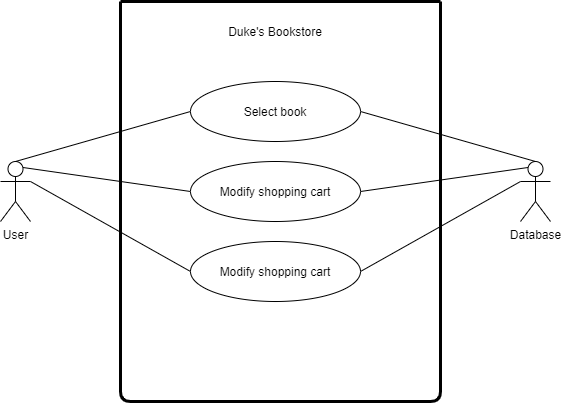

The diagram above was exported from draw.io. Its source (the exported page's mxGraphModel, read from the mxfile embedded in the PNG):
<mxGraphModel dx="1038" dy="579" grid="1" gridSize="10" guides="1" tooltips="1" connect="1" arrows="1" fold="1" page="1" pageScale="1" pageWidth="850" pageHeight="1100" math="0" shadow="0">
  <root>
    <mxCell id="0" />
    <mxCell id="1" parent="0" />
    <mxCell id="HZLowwjs0x1hLYrNUyJ0-1" value="User" style="shape=umlActor;verticalLabelPosition=bottom;verticalAlign=top;html=1;" vertex="1" parent="1">
      <mxGeometry x="120" y="240" width="30" height="60" as="geometry" />
    </mxCell>
    <mxCell id="HZLowwjs0x1hLYrNUyJ0-6" value="" style="endArrow=none;startArrow=none;endFill=0;startFill=0;endSize=8;html=1;verticalAlign=bottom;labelBackgroundColor=none;strokeWidth=3;" edge="1" parent="1">
      <mxGeometry width="160" relative="1" as="geometry">
        <mxPoint x="240" y="80" as="sourcePoint" />
        <mxPoint x="560" y="80" as="targetPoint" />
      </mxGeometry>
    </mxCell>
    <mxCell id="HZLowwjs0x1hLYrNUyJ0-7" value="" style="endArrow=none;startArrow=none;endFill=0;startFill=0;endSize=8;html=1;verticalAlign=bottom;labelBackgroundColor=none;strokeWidth=3;" edge="1" parent="1">
      <mxGeometry width="160" relative="1" as="geometry">
        <mxPoint x="240" y="80" as="sourcePoint" />
        <mxPoint x="560" y="80" as="targetPoint" />
        <Array as="points">
          <mxPoint x="240" y="480" />
          <mxPoint x="560" y="480" />
        </Array>
      </mxGeometry>
    </mxCell>
    <mxCell id="HZLowwjs0x1hLYrNUyJ0-8" value="Duke's Bookstore" style="text;html=1;strokeColor=none;fillColor=none;align=center;verticalAlign=middle;whiteSpace=wrap;rounded=0;" vertex="1" parent="1">
      <mxGeometry x="330" y="100" width="130" height="20" as="geometry" />
    </mxCell>
    <mxCell id="HZLowwjs0x1hLYrNUyJ0-9" value="Select book" style="ellipse;whiteSpace=wrap;html=1;" vertex="1" parent="1">
      <mxGeometry x="310" y="160" width="170" height="60" as="geometry" />
    </mxCell>
    <mxCell id="HZLowwjs0x1hLYrNUyJ0-10" value="Modify shopping cart" style="ellipse;whiteSpace=wrap;html=1;" vertex="1" parent="1">
      <mxGeometry x="310" y="240" width="170" height="60" as="geometry" />
    </mxCell>
    <mxCell id="HZLowwjs0x1hLYrNUyJ0-11" value="Modify shopping cart" style="ellipse;whiteSpace=wrap;html=1;" vertex="1" parent="1">
      <mxGeometry x="310" y="320" width="170" height="60" as="geometry" />
    </mxCell>
    <mxCell id="HZLowwjs0x1hLYrNUyJ0-13" value="" style="endArrow=none;html=1;exitX=0.5;exitY=0;exitDx=0;exitDy=0;exitPerimeter=0;entryX=0;entryY=0.5;entryDx=0;entryDy=0;" edge="1" parent="1" source="HZLowwjs0x1hLYrNUyJ0-1" target="HZLowwjs0x1hLYrNUyJ0-9">
      <mxGeometry width="50" height="50" relative="1" as="geometry">
        <mxPoint x="380" y="330" as="sourcePoint" />
        <mxPoint x="430" y="280" as="targetPoint" />
      </mxGeometry>
    </mxCell>
    <mxCell id="HZLowwjs0x1hLYrNUyJ0-14" value="" style="endArrow=none;html=1;exitX=0.75;exitY=0.1;exitDx=0;exitDy=0;exitPerimeter=0;entryX=0;entryY=0.5;entryDx=0;entryDy=0;" edge="1" parent="1" source="HZLowwjs0x1hLYrNUyJ0-1" target="HZLowwjs0x1hLYrNUyJ0-10">
      <mxGeometry width="50" height="50" relative="1" as="geometry">
        <mxPoint x="380" y="330" as="sourcePoint" />
        <mxPoint x="430" y="280" as="targetPoint" />
      </mxGeometry>
    </mxCell>
    <mxCell id="HZLowwjs0x1hLYrNUyJ0-15" value="" style="endArrow=none;html=1;exitX=1;exitY=0.3333333333333333;exitDx=0;exitDy=0;exitPerimeter=0;entryX=0;entryY=0.5;entryDx=0;entryDy=0;" edge="1" parent="1" source="HZLowwjs0x1hLYrNUyJ0-1" target="HZLowwjs0x1hLYrNUyJ0-11">
      <mxGeometry width="50" height="50" relative="1" as="geometry">
        <mxPoint x="380" y="330" as="sourcePoint" />
        <mxPoint x="430" y="280" as="targetPoint" />
      </mxGeometry>
    </mxCell>
    <mxCell id="HZLowwjs0x1hLYrNUyJ0-16" value="Database" style="shape=umlActor;verticalLabelPosition=bottom;verticalAlign=top;html=1;outlineConnect=0;" vertex="1" parent="1">
      <mxGeometry x="640" y="240" width="30" height="60" as="geometry" />
    </mxCell>
    <mxCell id="HZLowwjs0x1hLYrNUyJ0-17" value="" style="endArrow=none;html=1;entryX=0.5;entryY=0;entryDx=0;entryDy=0;entryPerimeter=0;exitX=1;exitY=0.5;exitDx=0;exitDy=0;" edge="1" parent="1" source="HZLowwjs0x1hLYrNUyJ0-9" target="HZLowwjs0x1hLYrNUyJ0-16">
      <mxGeometry width="50" height="50" relative="1" as="geometry">
        <mxPoint x="480" y="340" as="sourcePoint" />
        <mxPoint x="530" y="290" as="targetPoint" />
      </mxGeometry>
    </mxCell>
    <mxCell id="HZLowwjs0x1hLYrNUyJ0-18" value="" style="endArrow=none;html=1;entryX=0.25;entryY=0.1;entryDx=0;entryDy=0;entryPerimeter=0;exitX=1;exitY=0.5;exitDx=0;exitDy=0;" edge="1" parent="1" source="HZLowwjs0x1hLYrNUyJ0-10" target="HZLowwjs0x1hLYrNUyJ0-16">
      <mxGeometry width="50" height="50" relative="1" as="geometry">
        <mxPoint x="480" y="340" as="sourcePoint" />
        <mxPoint x="530" y="290" as="targetPoint" />
      </mxGeometry>
    </mxCell>
    <mxCell id="HZLowwjs0x1hLYrNUyJ0-19" value="" style="endArrow=none;html=1;entryX=0;entryY=0.3333333333333333;entryDx=0;entryDy=0;entryPerimeter=0;exitX=1;exitY=0.5;exitDx=0;exitDy=0;" edge="1" parent="1" source="HZLowwjs0x1hLYrNUyJ0-11" target="HZLowwjs0x1hLYrNUyJ0-16">
      <mxGeometry width="50" height="50" relative="1" as="geometry">
        <mxPoint x="480" y="340" as="sourcePoint" />
        <mxPoint x="530" y="290" as="targetPoint" />
      </mxGeometry>
    </mxCell>
  </root>
</mxGraphModel>